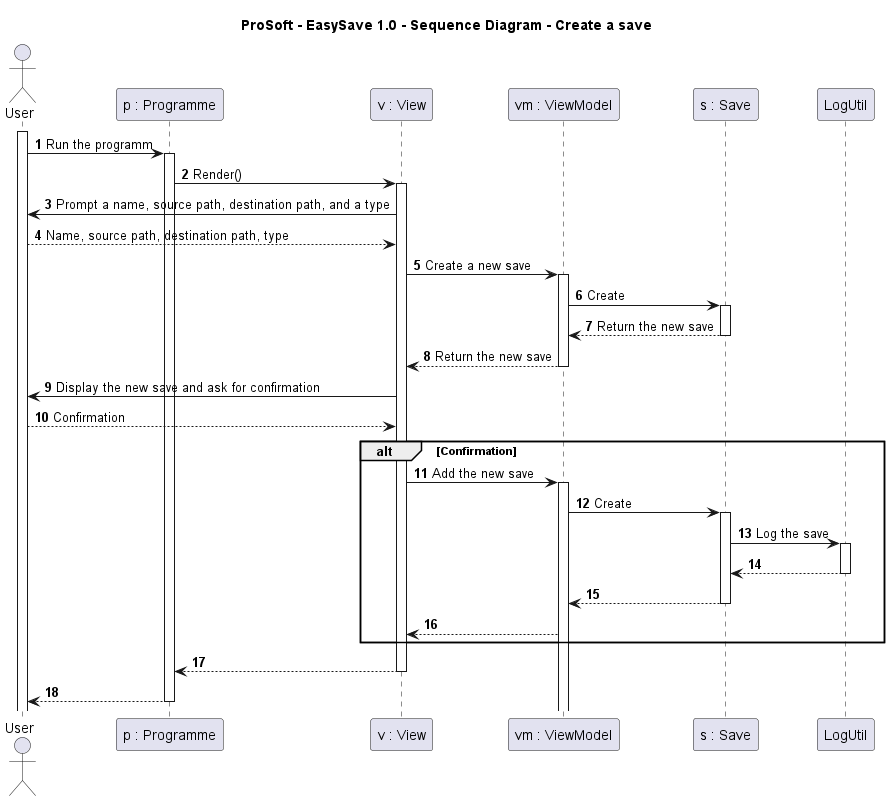

The diagram above was rendered by PlantUML. Its source (embedded in the PNG):
@startuml ProSoft - EasySave 1.0 - Sequence Diagram - Create a save

title "ProSoft - EasySave 1.0 - Sequence Diagram - Create a save"

autonumber

actor User as u

participant "p : Programme" as p


participant View [
    v : View
]
participant ViewModel [
    vm : ViewModel
]
participant Save [
    s : Save
]
participant LogUtil

activate u
u -> p : Run the programm
activate p
p -> View : Render()
activate View
View -> u : Prompt a name, source path, destination path, and a type
u --> View : Name, source path, destination path, type
View -> ViewModel : Create a new save
activate ViewModel
ViewModel -> Save : Create
activate Save
Save --> ViewModel : Return the new save
deactivate Save
ViewModel --> View : Return the new save
deactivate ViewModel
View -> u : Display the new save and ask for confirmation
u --> View : Confirmation
alt Confirmation
    View -> ViewModel : Add the new save
    activate ViewModel
    ViewModel -> Save : Create
    activate Save
    Save -> LogUtil : Log the save
    activate LogUtil
    LogUtil --> Save
    deactivate LogUtil
    Save --> ViewModel
    deactivate Save
    ViewModel --> View
end
View --> p
deactivate View
p --> u
deactivate p

@enduml